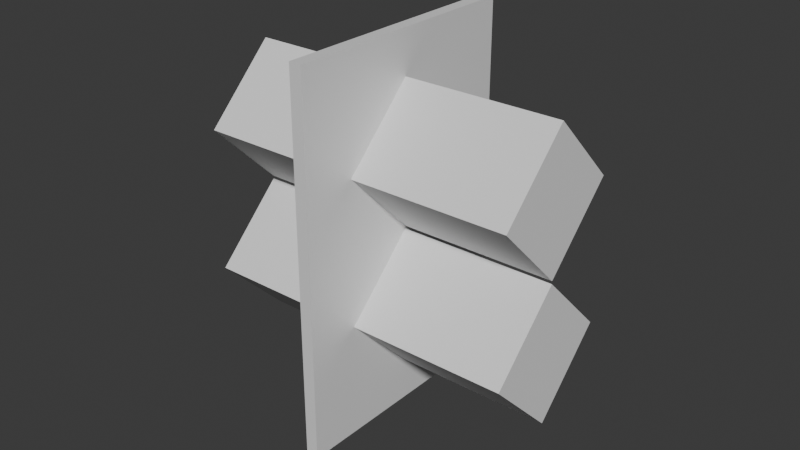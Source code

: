 # Source: front.blend  (saved by Blender 4.2.67; exported with 4.5.12 LTS)
import bpy
from mathutils import Matrix  # noqa: F401  (used for matrix-valued properties, if any)

bpy.ops.wm.read_factory_settings(use_empty=True)
scene = bpy.context.scene
scene.name = 'Scene'

# ---- collections
col_cutouts = bpy.data.collections.new('Cutouts'); scene.collection.children.link(col_cutouts)

# ---- materials (node trees are filled in below, after node groups)
mat_material = bpy.data.materials.new('Material')
mat_material.alpha_threshold = 0.0
mat_material.roughness = 0.5
mat_material.line_color = (0.0, 0.0, 0.0, 1.0)

# ---- material node trees
mat_material.use_nodes = True; mat_material.node_tree.nodes.clear()
_N = mat_material.node_tree.nodes; _L = mat_material.node_tree.links
n0 = _N.new('ShaderNodeOutputMaterial'); n0.name = 'Material Output'; n0.location = (300, 300)
n1 = _N.new('ShaderNodeBsdfPrincipled'); n1.name = 'Principled BSDF'; n1.location = (10, 300)
n1.inputs[3].default_value = 1.45
_L.new(n1.outputs[0], n0.inputs[0])
n0.is_active_output = True

# ---- world
world_world = bpy.data.worlds.new('World'); scene.world = world_world
world_world.use_nodes = True; world_world.node_tree.nodes.clear()
_N = world_world.node_tree.nodes; _L = world_world.node_tree.links
n0 = _N.new('ShaderNodeOutputWorld'); n0.name = 'World Output'; n0.location = (300, 300)
n1 = _N.new('ShaderNodeBackground'); n1.name = 'Background'; n1.location = (10, 300)
n1.inputs[0].default_value = (0.05088, 0.05088, 0.05088, 1.0)
_L.new(n1.outputs[0], n0.inputs[0])
n0.is_active_output = True
world_world.color = (0.05088, 0.05088, 0.05088)
world_world.sun_shadow_jitter_overblur = 0.0

# ---- meshes
me_cube = bpy.data.meshes.new('Cube')
me_cube.from_pydata([(1.0, 1.0, 1.0), (1.0, 1.0, -1.0), (1.0, -1.0, 1.0), (1.0, -1.0, -1.0), (-1.0, 1.0, 1.0), (-1.0, 1.0, -1.0), (-1.0, -1.0, 1.0), (-1.0, -1.0, -1.0)], [], [(0, 4, 6, 2), (3, 2, 6, 7), (7, 6, 4, 5), (5, 1, 3, 7), (1, 0, 2, 3), (5, 4, 0, 1)])
_uv = me_cube.uv_layers.new(name='UVMap')
_uv.uv.foreach_set('vector', [0.625, 0.5, 0.875, 0.5, 0.875, 0.75, 0.625, 0.75, 0.375, 0.75, 0.625, 0.75, 0.625, 1.0, 0.375, 1.0, 0.375, 0.0, 0.625, 0.0, 0.625, 0.25, 0.375, 0.25, 0.125, 0.5, 0.375, 0.5, 0.375, 0.75, 0.125, 0.75, 0.375, 0.5, 0.625, 0.5, 0.625, 0.75, 0.375, 0.75, 0.375, 0.25, 0.625, 0.25, 0.625, 0.5, 0.375, 0.5])
me_cube.materials.append(mat_material)
me_cube.use_mirror_vertex_groups = False
me_cube.update()
me_cube_001 = bpy.data.meshes.new('Cube.001')
me_cube_001.from_pydata([(-1.0, -1.0, -1.0), (-1.0, -1.0, 1.0), (-1.0, 1.0, -1.0), (-1.0, 1.0, 1.0), (1.0, -1.0, -1.0), (1.0, -1.0, 1.0), (1.0, 1.0, -1.0), (1.0, 1.0, 1.0)], [], [(0, 1, 3, 2), (2, 3, 7, 6), (6, 7, 5, 4), (4, 5, 1, 0), (2, 6, 4, 0), (7, 3, 1, 5)])
_uv = me_cube_001.uv_layers.new(name='UVMap')
_uv.uv.foreach_set('vector', [0.375, 0.0, 0.625, 0.0, 0.625, 0.25, 0.375, 0.25, 0.375, 0.25, 0.625, 0.25, 0.625, 0.5, 0.375, 0.5, 0.375, 0.5, 0.625, 0.5, 0.625, 0.75, 0.375, 0.75, 0.375, 0.75, 0.625, 0.75, 0.625, 1.0, 0.375, 1.0, 0.125, 0.5, 0.375, 0.5, 0.375, 0.75, 0.125, 0.75, 0.625, 0.5, 0.875, 0.5, 0.875, 0.75, 0.625, 0.75])
me_cube_001.update()
me_cube_003 = bpy.data.meshes.new('Cube.003')
me_cube_003.from_pydata([(-1.0, -1.0, -1.0), (-1.0, -1.0, 1.0), (-1.0, 1.0, -1.0), (-1.0, 1.0, 1.0), (1.0, -1.0, -1.0), (1.0, -1.0, 1.0), (1.0, 1.0, -1.0), (1.0, 1.0, 1.0)], [], [(0, 1, 3, 2), (2, 3, 7, 6), (6, 7, 5, 4), (4, 5, 1, 0), (2, 6, 4, 0), (7, 3, 1, 5)])
_uv = me_cube_003.uv_layers.new(name='UVMap')
_uv.uv.foreach_set('vector', [0.375, 0.0, 0.625, 0.0, 0.625, 0.25, 0.375, 0.25, 0.375, 0.25, 0.625, 0.25, 0.625, 0.5, 0.375, 0.5, 0.375, 0.5, 0.625, 0.5, 0.625, 0.75, 0.375, 0.75, 0.375, 0.75, 0.625, 0.75, 0.625, 1.0, 0.375, 1.0, 0.125, 0.5, 0.375, 0.5, 0.375, 0.75, 0.125, 0.75, 0.625, 0.5, 0.875, 0.5, 0.875, 0.75, 0.625, 0.75])
me_cube_003.update()

# ---- objects
ob_front_panel = bpy.data.objects.new('Front Panel', me_cube)
ob_cube_001 = bpy.data.objects.new('Cube.001', me_cube_001)
ob_cube_002 = bpy.data.objects.new('Cube.002', me_cube_003)

# ---- transforms, parenting, visibility, modifiers, constraints
ob_front_panel.location = (0.0, 0.0, 0.0)
ob_front_panel.scale = (0.002, 0.04, 0.06)
ob_front_panel.lock_rotations_4d = False
ob_front_panel.empty_display_type = 'ARROWS'
ob_front_panel.lineart.crease_threshold = 0.0
_m = ob_front_panel.modifiers.new('Boolean', 'BOOLEAN')
_m.object = ob_cube_001
_m = ob_front_panel.modifiers.new('Boolean.001', 'BOOLEAN')
_m.object = ob_cube_002
ob_cube_001.location = (0.0, 0.0, -0.0233)
ob_cube_001.rotation_euler = (-1.571, -0.7854, 1.571)
ob_cube_001.scale = (0.01615, 0.01615, 0.0525)
ob_cube_002.location = (1.107e-17, 0.0, 0.0233)
ob_cube_002.rotation_euler = (-1.571, -0.7854, 1.571)
ob_cube_002.scale = (0.01615, 0.01615, 0.0525)

# ---- collection membership
scene.collection.objects.link(ob_front_panel)
col_cutouts.objects.link(ob_cube_001)
col_cutouts.objects.link(ob_cube_002)

# ---- scene / render settings (as saved in the file)
scene.frame_start = 1; scene.frame_end = 250; scene.frame_set(1)
scene.render.engine = 'BLENDER_EEVEE_NEXT'
bpy.context.view_layer.update()

# ---- added for rendering (the .blend has no active camera and no usable light): camera, sun
cam_auto = bpy.data.cameras.new('AutoCamera')
cam_auto.lens = 50.0
cam_auto.sensor_width = 36.0
cam_auto.clip_end = 1000.0
ob_auto_camera = bpy.data.objects.new('AutoCamera', cam_auto)
scene.collection.objects.link(ob_auto_camera)
ob_auto_camera.location = (0.185045, -0.222054, 0.148036)
ob_auto_camera.rotation_euler = (1.09748, -7.21219e-08, 0.694738)
scene.camera = ob_auto_camera
light_auto_sun = bpy.data.lights.new('AutoSun', 'SUN')
light_auto_sun.energy = 3.0
light_auto_sun.angle = 0.0523599
ob_auto_sun = bpy.data.objects.new('AutoSun', light_auto_sun)
scene.collection.objects.link(ob_auto_sun)
ob_auto_sun.rotation_euler = (0.872665, 0.174533, 0.523599)
bpy.context.view_layer.update()
